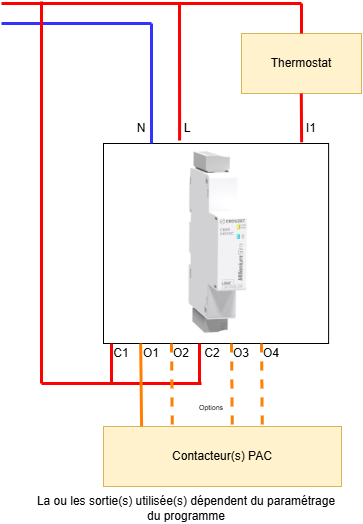

The diagram above was exported from draw.io. Its source (the exported page's mxGraphModel, read from the mxfile embedded in the PNG):
<mxGraphModel dx="1182" dy="633" grid="1" gridSize="10" guides="1" tooltips="1" connect="1" arrows="1" fold="1" page="1" pageScale="1" pageWidth="1169" pageHeight="827" math="0" shadow="0">
  <root>
    <mxCell id="0" />
    <mxCell id="1" parent="0" />
    <mxCell id="N0zcuqBCQeUGABlgtL7C-1" value="" style="shape=image;imageAspect=0;aspect=fixed;verticalLabelPosition=bottom;verticalAlign=top;image=https://comercialsirsa.es/wp-content/uploads/2024/01/plc-millenium-slim-600x533.jpg;imageBorder=default;" vertex="1" parent="1">
      <mxGeometry x="472" y="260" width="225.11" height="200" as="geometry" />
    </mxCell>
    <mxCell id="N0zcuqBCQeUGABlgtL7C-2" value="" style="endArrow=none;html=1;rounded=0;strokeWidth=3;strokeColor=#FF0000;" edge="1" parent="1">
      <mxGeometry width="50" height="50" relative="1" as="geometry">
        <mxPoint x="370" y="120" as="sourcePoint" />
        <mxPoint x="670" y="120" as="targetPoint" />
      </mxGeometry>
    </mxCell>
    <mxCell id="N0zcuqBCQeUGABlgtL7C-3" value="Thermostat" style="rounded=0;whiteSpace=wrap;html=1;fillColor=#fff2cc;strokeColor=#d6b656;" vertex="1" parent="1">
      <mxGeometry x="610" y="150" width="120" height="60" as="geometry" />
    </mxCell>
    <mxCell id="N0zcuqBCQeUGABlgtL7C-4" value="" style="endArrow=none;html=1;rounded=0;strokeWidth=3;strokeColor=#FF0000;entryX=0.338;entryY=-0.015;entryDx=0;entryDy=0;entryPerimeter=0;" edge="1" parent="1" target="N0zcuqBCQeUGABlgtL7C-1">
      <mxGeometry width="50" height="50" relative="1" as="geometry">
        <mxPoint x="548" y="120" as="sourcePoint" />
        <mxPoint x="680" y="130" as="targetPoint" />
      </mxGeometry>
    </mxCell>
    <mxCell id="N0zcuqBCQeUGABlgtL7C-5" value="" style="endArrow=none;html=1;rounded=0;strokeWidth=3;strokeColor=#FF0000;" edge="1" parent="1">
      <mxGeometry width="50" height="50" relative="1" as="geometry">
        <mxPoint x="670" y="120" as="sourcePoint" />
        <mxPoint x="670" y="150" as="targetPoint" />
      </mxGeometry>
    </mxCell>
    <mxCell id="N0zcuqBCQeUGABlgtL7C-6" value="" style="endArrow=none;html=1;rounded=0;strokeWidth=3;strokeColor=#FF0000;entryX=0.88;entryY=-0.006;entryDx=0;entryDy=0;entryPerimeter=0;" edge="1" parent="1" target="N0zcuqBCQeUGABlgtL7C-1">
      <mxGeometry width="50" height="50" relative="1" as="geometry">
        <mxPoint x="669.8" y="210" as="sourcePoint" />
        <mxPoint x="669.8" y="240" as="targetPoint" />
      </mxGeometry>
    </mxCell>
    <mxCell id="N0zcuqBCQeUGABlgtL7C-7" value="L" style="text;html=1;align=center;verticalAlign=middle;whiteSpace=wrap;rounded=0;" vertex="1" parent="1">
      <mxGeometry x="546" y="235" width="20" height="20" as="geometry" />
    </mxCell>
    <mxCell id="N0zcuqBCQeUGABlgtL7C-8" value="I1" style="text;html=1;align=center;verticalAlign=middle;whiteSpace=wrap;rounded=0;" vertex="1" parent="1">
      <mxGeometry x="670" y="235" width="20" height="20" as="geometry" />
    </mxCell>
    <mxCell id="N0zcuqBCQeUGABlgtL7C-9" value="" style="endArrow=none;html=1;rounded=0;strokeWidth=3;strokeColor=#3333FF;" edge="1" parent="1">
      <mxGeometry width="50" height="50" relative="1" as="geometry">
        <mxPoint x="370" y="140" as="sourcePoint" />
        <mxPoint x="520" y="140" as="targetPoint" />
      </mxGeometry>
    </mxCell>
    <mxCell id="N0zcuqBCQeUGABlgtL7C-10" value="" style="endArrow=none;html=1;rounded=0;strokeWidth=3;strokeColor=#3333FF;" edge="1" parent="1">
      <mxGeometry width="50" height="50" relative="1" as="geometry">
        <mxPoint x="520" y="140" as="sourcePoint" />
        <mxPoint x="520" y="260" as="targetPoint" />
      </mxGeometry>
    </mxCell>
    <mxCell id="N0zcuqBCQeUGABlgtL7C-11" value="N" style="text;html=1;align=center;verticalAlign=middle;whiteSpace=wrap;rounded=0;" vertex="1" parent="1">
      <mxGeometry x="500" y="235" width="20" height="20" as="geometry" />
    </mxCell>
    <mxCell id="N0zcuqBCQeUGABlgtL7C-12" value="C1" style="text;html=1;align=center;verticalAlign=middle;whiteSpace=wrap;rounded=0;" vertex="1" parent="1">
      <mxGeometry x="480" y="460" width="20" height="20" as="geometry" />
    </mxCell>
    <mxCell id="N0zcuqBCQeUGABlgtL7C-13" value="O1" style="text;html=1;align=center;verticalAlign=middle;whiteSpace=wrap;rounded=0;" vertex="1" parent="1">
      <mxGeometry x="510" y="460" width="20" height="20" as="geometry" />
    </mxCell>
    <mxCell id="N0zcuqBCQeUGABlgtL7C-14" value="O2" style="text;html=1;align=center;verticalAlign=middle;whiteSpace=wrap;rounded=0;" vertex="1" parent="1">
      <mxGeometry x="540" y="460" width="20" height="20" as="geometry" />
    </mxCell>
    <mxCell id="N0zcuqBCQeUGABlgtL7C-15" value="C2" style="text;html=1;align=center;verticalAlign=middle;whiteSpace=wrap;rounded=0;" vertex="1" parent="1">
      <mxGeometry x="571" y="460" width="20" height="20" as="geometry" />
    </mxCell>
    <mxCell id="N0zcuqBCQeUGABlgtL7C-16" value="O3" style="text;html=1;align=center;verticalAlign=middle;whiteSpace=wrap;rounded=0;" vertex="1" parent="1">
      <mxGeometry x="600" y="460" width="20" height="20" as="geometry" />
    </mxCell>
    <mxCell id="N0zcuqBCQeUGABlgtL7C-17" value="O4" style="text;html=1;align=center;verticalAlign=middle;whiteSpace=wrap;rounded=0;" vertex="1" parent="1">
      <mxGeometry x="630" y="460" width="20" height="20" as="geometry" />
    </mxCell>
    <mxCell id="N0zcuqBCQeUGABlgtL7C-18" value="Contacteur(s) PAC" style="rounded=0;whiteSpace=wrap;html=1;fillColor=#fff2cc;strokeColor=#d6b656;" vertex="1" parent="1">
      <mxGeometry x="472" y="543" width="238" height="60" as="geometry" />
    </mxCell>
    <mxCell id="N0zcuqBCQeUGABlgtL7C-19" value="" style="endArrow=none;html=1;rounded=0;strokeWidth=3;strokeColor=#FF0000;" edge="1" parent="1">
      <mxGeometry width="50" height="50" relative="1" as="geometry">
        <mxPoint x="410" y="118" as="sourcePoint" />
        <mxPoint x="410" y="500" as="targetPoint" />
      </mxGeometry>
    </mxCell>
    <mxCell id="N0zcuqBCQeUGABlgtL7C-20" value="" style="endArrow=none;html=1;rounded=0;strokeWidth=3;strokeColor=#FF0000;" edge="1" parent="1">
      <mxGeometry width="50" height="50" relative="1" as="geometry">
        <mxPoint x="410" y="500" as="sourcePoint" />
        <mxPoint x="570" y="500" as="targetPoint" />
      </mxGeometry>
    </mxCell>
    <mxCell id="N0zcuqBCQeUGABlgtL7C-21" value="" style="endArrow=none;html=1;rounded=0;strokeWidth=3;strokeColor=#FF0000;" edge="1" parent="1">
      <mxGeometry width="50" height="50" relative="1" as="geometry">
        <mxPoint x="480" y="460" as="sourcePoint" />
        <mxPoint x="480" y="500" as="targetPoint" />
      </mxGeometry>
    </mxCell>
    <mxCell id="N0zcuqBCQeUGABlgtL7C-22" value="" style="endArrow=none;html=1;rounded=0;strokeWidth=3;strokeColor=#FF0000;" edge="1" parent="1">
      <mxGeometry width="50" height="50" relative="1" as="geometry">
        <mxPoint x="568" y="460" as="sourcePoint" />
        <mxPoint x="568" y="500" as="targetPoint" />
      </mxGeometry>
    </mxCell>
    <mxCell id="N0zcuqBCQeUGABlgtL7C-23" value="" style="endArrow=none;html=1;rounded=0;strokeWidth=3;strokeColor=#FF8000;entryX=0.16;entryY=0;entryDx=0;entryDy=0;entryPerimeter=0;" edge="1" parent="1" target="N0zcuqBCQeUGABlgtL7C-18">
      <mxGeometry width="50" height="50" relative="1" as="geometry">
        <mxPoint x="509.17" y="460" as="sourcePoint" />
        <mxPoint x="509.17" y="520" as="targetPoint" />
      </mxGeometry>
    </mxCell>
    <mxCell id="N0zcuqBCQeUGABlgtL7C-24" value="" style="endArrow=none;html=1;rounded=0;strokeWidth=3;strokeColor=#FF8000;entryX=0.16;entryY=0;entryDx=0;entryDy=0;entryPerimeter=0;dashed=1;" edge="1" parent="1">
      <mxGeometry width="50" height="50" relative="1" as="geometry">
        <mxPoint x="540.0000000000001" y="460" as="sourcePoint" />
        <mxPoint x="540.83" y="550" as="targetPoint" />
      </mxGeometry>
    </mxCell>
    <mxCell id="N0zcuqBCQeUGABlgtL7C-25" value="" style="endArrow=none;html=1;rounded=0;strokeWidth=3;strokeColor=#FF8000;entryX=0.16;entryY=0;entryDx=0;entryDy=0;entryPerimeter=0;dashed=1;" edge="1" parent="1">
      <mxGeometry width="50" height="50" relative="1" as="geometry">
        <mxPoint x="600.0000000000001" y="460" as="sourcePoint" />
        <mxPoint x="600.83" y="550" as="targetPoint" />
      </mxGeometry>
    </mxCell>
    <mxCell id="N0zcuqBCQeUGABlgtL7C-26" value="" style="endArrow=none;html=1;rounded=0;strokeWidth=3;strokeColor=#FF8000;entryX=0.16;entryY=0;entryDx=0;entryDy=0;entryPerimeter=0;dashed=1;" edge="1" parent="1">
      <mxGeometry width="50" height="50" relative="1" as="geometry">
        <mxPoint x="630.0000000000001" y="460" as="sourcePoint" />
        <mxPoint x="630.83" y="550" as="targetPoint" />
      </mxGeometry>
    </mxCell>
    <mxCell id="N0zcuqBCQeUGABlgtL7C-27" value="Options" style="text;html=1;align=center;verticalAlign=middle;whiteSpace=wrap;rounded=0;fontSize=7;" vertex="1" parent="1">
      <mxGeometry x="550" y="510" width="60" height="30" as="geometry" />
    </mxCell>
    <mxCell id="N0zcuqBCQeUGABlgtL7C-31" value="La ou les sortie(s) utilisée(s) dépendent du paramétrage du programme" style="text;html=1;align=center;verticalAlign=middle;whiteSpace=wrap;rounded=0;" vertex="1" parent="1">
      <mxGeometry x="400" y="610" width="310" height="30" as="geometry" />
    </mxCell>
  </root>
</mxGraphModel>